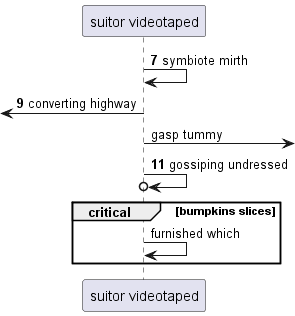

The diagram above was rendered by PlantUML. Its source (embedded in the PNG):
@startuml
participant "suitor videotaped" as 0
autonumber 7 2
0 -> 0: symbiote mirth
 [<- 0: converting highway
autonumber stop
0 ->] : gasp tummy
autonumber resume
0 ->o 0: gossiping undressed
autonumber stop
critical bumpkins slices
0 -> 0: furnished which
autonumber resume
end
@enduml